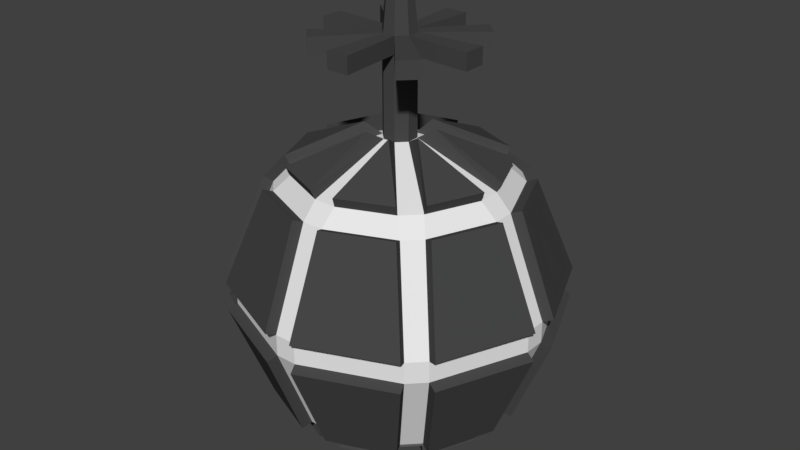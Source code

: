 # Source: props.blend  (saved by Blender 2.79.0; exported with 4.5.12 LTS)
import bpy
from mathutils import Matrix  # noqa: F401  (used for matrix-valued properties, if any)

bpy.ops.wm.read_factory_settings(use_empty=True)
scene = bpy.context.scene
scene.name = 'Scene'

# ---- collections
col_collection_1 = bpy.data.collections.new('Collection 1'); scene.collection.children.link(col_collection_1)

# ---- materials (node trees are filled in below, after node groups)
mat_mbase = bpy.data.materials.new('Mbase')
mat_mbase.alpha_threshold = 0.0
mat_mbase.use_transparent_shadow = False
mat_mbase.diffuse_color = (0.814, 0.814, 0.814, 1.0)
mat_mbase.roughness = 0.5
mat_memboss = bpy.data.materials.new('Memboss')
mat_memboss.alpha_threshold = 0.0
mat_memboss.use_transparent_shadow = False
mat_memboss.diffuse_color = (0.06372, 0.06372, 0.06372, 1.0)
mat_memboss.roughness = 0.5

# ---- material node trees

# ---- world
world_world = bpy.data.worlds.new('World'); scene.world = world_world
world_world.color = (0.05088, 0.05088, 0.05088)
world_world.use_sun_shadow = False
world_world.sun_shadow_jitter_overblur = 0.0
world_world.cycles.sampling_method = 'MANUAL'

# ---- meshes
me_001 = bpy.data.meshes.new('球体.001')
me_001.from_pydata([(-0.05014, 0.121, 0.04834), (0.05014, 0.121, 0.04834), (0.121, 0.05014, 0.04834), (0.121, -0.05014, 0.04834), (0.05014, -0.121, 0.04834), (-0.05014, -0.121, 0.04834), (-0.121, -0.05014, 0.04834), (-0.121, 0.05014, 0.04834), (0.3334, 0.4004, 1.195), (0.2813, 0.3522, 1.263), (0.3522, 0.2813, 1.263), (0.4004, 0.3334, 1.195), (0.4576, 0.5246, 0.7708), (0.5246, 0.4576, 0.7708), (0.5246, 0.4576, 0.676), (0.4576, 0.5246, 0.676), (0.3334, 0.4004, 0.2519), (0.4004, 0.3334, 0.2519), (0.3522, 0.2813, 0.1838), (0.2813, 0.3522, 0.1838), (0.5189, -0.04741, 1.195), (0.5189, 0.04741, 1.195), (0.448, 0.05014, 1.263), (0.448, -0.05014, 1.263), (0.6945, -0.04741, 0.7708), (0.6945, -0.04741, 0.676), (0.6945, 0.04741, 0.676), (0.6945, 0.04741, 0.7708), (0.5189, -0.04741, 0.2519), (0.448, -0.05014, 0.1838), (0.448, 0.05014, 0.1838), (0.5189, 0.04741, 0.2519), (0.3334, -0.4004, 1.195), (0.4004, -0.3334, 1.195), (0.3522, -0.2813, 1.263), (0.2813, -0.3522, 1.263), (0.4576, -0.5246, 0.7708), (0.4576, -0.5246, 0.676), (0.5246, -0.4576, 0.676), (0.5246, -0.4576, 0.7708), (0.3334, -0.4004, 0.2519), (0.2813, -0.3522, 0.1838), (0.3522, -0.2813, 0.1838), (0.4004, -0.3334, 0.2519), (-0.04741, -0.5189, 1.195), (0.04741, -0.5189, 1.195), (0.05014, -0.448, 1.263), (-0.05014, -0.448, 1.263), (-0.04741, -0.6945, 0.7708), (-0.04741, -0.6945, 0.676), (0.04741, -0.6945, 0.676), (0.04741, -0.6945, 0.7708), (-0.04741, -0.5189, 0.2519), (-0.05014, -0.448, 0.1838), (0.05014, -0.448, 0.1838), (0.04741, -0.5189, 0.2519), (-0.06779, -0.02808, 1.398), (-0.02808, -0.06779, 1.398), (0.02808, -0.06779, 1.398), (0.06779, -0.02808, 1.398), (0.06779, 0.02808, 1.398), (0.02808, 0.06779, 1.398), (-0.02808, 0.06779, 1.398), (-0.06779, 0.02808, 1.398), (-0.3522, -0.2813, 1.263), (-0.4004, -0.3334, 1.195), (-0.3334, -0.4004, 1.195), (-0.2813, -0.3522, 1.263), (-0.5246, -0.4576, 0.7708), (-0.5246, -0.4576, 0.676), (-0.4576, -0.5246, 0.676), (-0.4576, -0.5246, 0.7708), (-0.4004, -0.3334, 0.2519), (-0.3522, -0.2813, 0.1838), (-0.2813, -0.3522, 0.1838), (-0.3334, -0.4004, 0.2519), (-0.5189, 0.04741, 1.195), (-0.5189, -0.04741, 1.195), (-0.448, -0.05014, 1.263), (-0.448, 0.05014, 1.263), (-0.6945, 0.04741, 0.7708), (-0.6945, 0.04741, 0.676), (-0.6945, -0.04741, 0.676), (-0.6945, -0.04741, 0.7708), (-0.5189, 0.04741, 0.2519), (-0.448, 0.05014, 0.1838), (-0.448, -0.05014, 0.1838), (-0.5189, -0.04741, 0.2519), (-0.3334, 0.4004, 1.195), (-0.4004, 0.3334, 1.195), (-0.3522, 0.2813, 1.263), (-0.2813, 0.3522, 1.263), (-0.4576, 0.5246, 0.7708), (-0.4576, 0.5246, 0.676), (-0.5246, 0.4576, 0.676), (-0.5246, 0.4576, 0.7708), (-0.3334, 0.4004, 0.2519), (-0.2813, 0.3522, 0.1838), (-0.3522, 0.2813, 0.1838), (-0.4004, 0.3334, 0.2519), (0.04741, 0.5189, 1.195), (-0.04741, 0.5189, 1.195), (-0.05014, 0.448, 1.263), (0.05014, 0.448, 1.263), (0.04741, 0.6945, 0.7708), (0.04741, 0.6945, 0.676), (-0.04741, 0.6945, 0.676), (-0.04741, 0.6945, 0.7708), (0.04741, 0.5189, 0.2519), (0.05014, 0.448, 0.1838), (-0.05014, 0.448, 0.1838), (-0.04741, 0.5189, 0.2519), (0.4421, 0.3506, 0.2347), (0.5663, 0.4748, 0.6588), (0.7362, 0.06466, 0.6588), (0.5605, 0.06466, 0.2347), (0.7362, -0.06466, 0.7881), (0.5605, -0.06466, 1.212), (0.4421, -0.3506, 1.212), (0.5663, -0.4748, 0.7881), (0.06466, 0.7362, 0.7881), (0.06466, 0.5605, 1.212), (0.3506, 0.4421, 1.212), (0.4748, 0.5663, 0.7881), (0.1393, 0.0577, 0.004288), (0.3705, 0.2889, 0.1397), (0.4662, 0.0577, 0.1397), (0.06466, 0.5605, 0.2347), (0.06466, 0.7362, 0.6588), (0.4748, 0.5663, 0.6588), (0.3506, 0.4421, 0.2347), (0.0577, 0.4662, 1.307), (0.0577, 0.1393, 1.443), (0.2889, 0.3705, 1.307), (0.1393, -0.0577, 0.004288), (0.4662, -0.0577, 0.1397), (0.3705, -0.2889, 0.1397), (0.3705, 0.2889, 1.307), (0.1393, 0.0577, 1.443), (0.4662, 0.0577, 1.307), (0.4748, -0.5663, 0.7881), (0.3506, -0.4421, 1.212), (0.06466, -0.5605, 1.212), (0.06466, -0.7362, 0.7881), (0.5605, -0.06466, 0.2347), (0.7362, -0.06466, 0.6588), (0.5663, -0.4748, 0.6588), (0.4421, -0.3506, 0.2347), (0.0577, -0.1393, 0.004288), (0.2889, -0.3705, 0.1397), (0.0577, -0.4662, 0.1397), (0.4662, -0.0577, 1.307), (0.1393, -0.0577, 1.443), (0.3705, -0.2889, 1.307), (0.2889, -0.3705, 1.307), (0.0577, -0.1393, 1.443), (0.0577, -0.4662, 1.307), (-0.06466, -0.7362, 0.7881), (-0.06466, -0.5605, 1.212), (-0.3506, -0.4421, 1.212), (-0.4748, -0.5663, 0.7881), (0.3506, -0.4421, 0.2347), (0.4748, -0.5663, 0.6588), (0.06466, -0.7362, 0.6588), (0.06466, -0.5605, 0.2347), (-0.0577, -0.1393, 0.004288), (-0.0577, -0.4662, 0.1397), (-0.2889, -0.3705, 0.1397), (-0.1393, -0.0577, 0.004288), (-0.3705, -0.2889, 0.1397), (-0.4662, -0.0577, 0.1397), (-0.0577, -0.4662, 1.307), (-0.0577, -0.1393, 1.443), (-0.2889, -0.3705, 1.307), (-0.3705, -0.2889, 1.307), (-0.1393, -0.0577, 1.443), (-0.4662, -0.0577, 1.307), (-0.06466, -0.5605, 0.2347), (-0.06466, -0.7362, 0.6588), (-0.4748, -0.5663, 0.6588), (-0.3506, -0.4421, 0.2347), (-0.1393, 0.0577, 0.004288), (-0.4662, 0.0577, 0.1397), (-0.3705, 0.2889, 0.1397), (-0.4421, -0.3506, 0.2347), (-0.5663, -0.4748, 0.6588), (-0.7362, -0.06466, 0.6588), (-0.5605, -0.06466, 0.2347), (-0.7362, 0.06466, 0.7881), (-0.5605, 0.06466, 1.212), (-0.4421, 0.3506, 1.212), (-0.5663, 0.4748, 0.7881), (-0.4662, 0.0577, 1.307), (-0.1393, 0.0577, 1.443), (-0.3705, 0.2889, 1.307), (0.5663, 0.4748, 0.7881), (0.4421, 0.3506, 1.212), (0.5605, 0.06466, 1.212), (0.7362, 0.06466, 0.7881), (-0.5605, 0.06466, 0.2347), (-0.7362, 0.06466, 0.6588), (-0.5663, 0.4748, 0.6588), (-0.4421, 0.3506, 0.2347), (-0.4748, 0.5663, 0.7881), (-0.3506, 0.4421, 1.212), (-0.06466, 0.5605, 1.212), (-0.06466, 0.7362, 0.7881), (-0.2889, 0.3705, 1.307), (-0.0577, 0.1393, 1.443), (-0.0577, 0.4662, 1.307), (0.0577, 0.1393, 0.004288), (0.0577, 0.4662, 0.1397), (0.2889, 0.3705, 0.1397), (-0.3506, 0.4421, 0.2347), (-0.4748, 0.5663, 0.6588), (-0.06466, 0.7362, 0.6588), (-0.06466, 0.5605, 0.2347), (-0.5663, -0.4748, 0.7881), (-0.4421, -0.3506, 1.212), (-0.5605, -0.06466, 1.212), (-0.7362, -0.06466, 0.7881), (-0.0577, 0.1393, 0.004288), (-0.2889, 0.3705, 0.1397), (-0.0577, 0.4662, 0.1397), (-0.05014, 0.121, 0.006404), (0.05014, 0.121, 0.006404), (0.121, 0.05014, 0.006404), (0.121, -0.05014, 0.006404), (0.05014, -0.121, 0.006404), (-0.05014, -0.121, 0.006404), (-0.121, -0.05014, 0.006404), (-0.121, 0.05014, 0.006404), (-0.05423, -0.02246, 1.981), (-0.02246, -0.05423, 1.981), (0.02246, -0.05423, 1.981), (0.05423, -0.02246, 1.981), (0.05423, 0.02246, 1.981), (0.02246, 0.05423, 1.981), (-0.02246, 0.05423, 1.981), (-0.05423, 0.02246, 1.981), (-0.02808, -0.06779, 1.835), (-0.06779, -0.02808, 1.835), (0.02808, -0.06779, 1.835), (0.06779, -0.02808, 1.835), (0.06779, 0.02808, 1.835), (0.02808, 0.06779, 1.835), (-0.02808, 0.06779, 1.835), (-0.06779, 0.02808, 1.835), (-0.06779, -0.02808, 1.761), (-0.02808, -0.06779, 1.761), (0.02808, -0.06779, 1.761), (0.06779, -0.02808, 1.761), (0.06779, 0.02808, 1.761), (0.02808, 0.06779, 1.761), (-0.02808, 0.06779, 1.761), (-0.06779, 0.02808, 1.761), (-0.3582, -0.05014, 1.761), (-0.3582, -0.05014, 1.835), (-0.3582, 0.05014, 1.835), (-0.3582, 0.05014, 1.761), (-0.2888, 0.2179, 1.761), (-0.2888, 0.2179, 1.835), (-0.2179, 0.2888, 1.835), (-0.2179, 0.2888, 1.761), (-0.05014, 0.3582, 1.761), (-0.05014, 0.3582, 1.835), (0.05014, 0.3582, 1.835), (0.05014, 0.3582, 1.761), (0.2179, 0.2888, 1.761), (0.2179, 0.2888, 1.835), (0.2888, 0.2179, 1.835), (0.2888, 0.2179, 1.761), (0.3582, 0.05014, 1.761), (0.3582, 0.05014, 1.835), (0.3582, -0.05014, 1.835), (0.3582, -0.05014, 1.761), (0.2888, -0.2179, 1.761), (0.2888, -0.2179, 1.835), (0.2179, -0.2888, 1.835), (0.2179, -0.2888, 1.761), (0.05014, -0.3582, 1.761), (0.05014, -0.3582, 1.835), (-0.05014, -0.3582, 1.835), (-0.05014, -0.3582, 1.761), (-0.2179, -0.2888, 1.761), (-0.2179, -0.2888, 1.835), (-0.2888, -0.2179, 1.835), (-0.2888, -0.2179, 1.761)], [], [(8, 9, 10, 11), (12, 13, 14, 15), (16, 17, 18, 19), (20, 21, 22, 23), (24, 25, 26, 27), (28, 29, 30, 31), (32, 33, 34, 35), (36, 37, 38, 39), (40, 41, 42, 43), (44, 45, 46, 47), (48, 49, 50, 51), (52, 53, 54, 55), (64, 65, 66, 67), (68, 69, 70, 71), (72, 73, 74, 75), (76, 77, 78, 79), (80, 81, 82, 83), (84, 85, 86, 87), (88, 89, 90, 91), (92, 93, 94, 95), (96, 97, 98, 99), (100, 101, 102, 103), (104, 105, 106, 107), (108, 109, 110, 111), (11, 13, 12, 8), (14, 17, 16, 15), (20, 24, 27, 21), (25, 28, 31, 26), (30, 18, 17, 31), (13, 27, 26, 14), (21, 11, 10, 22), (32, 36, 39, 33), (37, 40, 43, 38), (42, 29, 28, 43), (24, 39, 38, 25), (33, 20, 23, 34), (44, 48, 51, 45), (49, 52, 55, 50), (50, 37, 36, 51), (35, 46, 45, 32), (54, 41, 40, 55), (56, 64, 67, 57), (65, 68, 71, 66), (69, 72, 75, 70), (52, 75, 74, 53), (70, 49, 48, 71), (47, 67, 66, 44), (76, 80, 83, 77), (81, 84, 87, 82), (72, 87, 86, 73), (82, 69, 68, 83), (64, 78, 77, 65), (88, 92, 95, 89), (93, 96, 99, 94), (84, 99, 98, 85), (94, 81, 80, 95), (79, 90, 89, 76), (100, 104, 107, 101), (105, 108, 111, 106), (96, 111, 110, 97), (106, 93, 92, 107), (91, 102, 101, 88), (61, 103, 102, 62), (109, 1, 0, 110), (60, 10, 9, 61), (18, 2, 1, 19), (15, 105, 104, 12), (103, 9, 8, 100), (19, 109, 108, 16), (59, 23, 22, 60), (29, 3, 2, 30), (58, 35, 34, 59), (41, 4, 3, 42), (57, 47, 46, 58), (53, 5, 4, 54), (73, 6, 5, 74), (63, 79, 78, 56), (85, 7, 6, 86), (62, 91, 90, 63), (97, 0, 7, 98), (112, 113, 114, 115), (14, 113, 112, 17), (26, 114, 113, 14), (31, 115, 114, 26), (17, 112, 115, 31), (116, 117, 118, 119), (20, 117, 116, 24), (33, 118, 117, 20), (39, 119, 118, 33), (24, 116, 119, 39), (120, 121, 122, 123), (100, 121, 120, 104), (8, 122, 121, 100), (12, 123, 122, 8), (104, 120, 123, 12), (124, 125, 126), (18, 125, 124, 2), (30, 126, 125, 18), (2, 124, 126, 30), (127, 128, 129, 130), (105, 128, 127, 108), (15, 129, 128, 105), (16, 130, 129, 15), (108, 127, 130, 16), (131, 132, 133), (61, 132, 131, 103), (9, 133, 132, 61), (103, 131, 133, 9), (134, 135, 136), (29, 135, 134, 3), (42, 136, 135, 29), (3, 134, 136, 42), (137, 138, 139), (60, 138, 137, 10), (22, 139, 138, 60), (10, 137, 139, 22), (140, 141, 142, 143), (32, 141, 140, 36), (45, 142, 141, 32), (51, 143, 142, 45), (36, 140, 143, 51), (144, 145, 146, 147), (25, 145, 144, 28), (38, 146, 145, 25), (43, 147, 146, 38), (28, 144, 147, 43), (148, 149, 150), (41, 149, 148, 4), (54, 150, 149, 41), (4, 148, 150, 54), (151, 152, 153), (59, 152, 151, 23), (34, 153, 152, 59), (23, 151, 153, 34), (154, 155, 156), (58, 155, 154, 35), (46, 156, 155, 58), (35, 154, 156, 46), (157, 158, 159, 160), (44, 158, 157, 48), (66, 159, 158, 44), (71, 160, 159, 66), (48, 157, 160, 71), (161, 162, 163, 164), (37, 162, 161, 40), (50, 163, 162, 37), (55, 164, 163, 50), (40, 161, 164, 55), (165, 166, 167), (53, 166, 165, 5), (74, 167, 166, 53), (5, 165, 167, 74), (168, 169, 170), (73, 169, 168, 6), (86, 170, 169, 73), (6, 168, 170, 86), (171, 172, 173), (57, 172, 171, 47), (67, 173, 172, 57), (47, 171, 173, 67), (174, 175, 176), (56, 175, 174, 64), (78, 176, 175, 56), (64, 174, 176, 78), (177, 178, 179, 180), (49, 178, 177, 52), (70, 179, 178, 49), (75, 180, 179, 70), (52, 177, 180, 75), (181, 182, 183), (85, 182, 181, 7), (98, 183, 182, 85), (7, 181, 183, 98), (184, 185, 186, 187), (69, 185, 184, 72), (82, 186, 185, 69), (87, 187, 186, 82), (72, 184, 187, 87), (188, 189, 190, 191), (76, 189, 188, 80), (89, 190, 189, 76), (95, 191, 190, 89), (80, 188, 191, 95), (192, 193, 194), (63, 193, 192, 79), (90, 194, 193, 63), (79, 192, 194, 90), (195, 196, 197, 198), (11, 196, 195, 13), (21, 197, 196, 11), (27, 198, 197, 21), (13, 195, 198, 27), (199, 200, 201, 202), (81, 200, 199, 84), (94, 201, 200, 81), (99, 202, 201, 94), (84, 199, 202, 99), (203, 204, 205, 206), (88, 204, 203, 92), (101, 205, 204, 88), (107, 206, 205, 101), (92, 203, 206, 107), (207, 208, 209), (62, 208, 207, 91), (102, 209, 208, 62), (91, 207, 209, 102), (210, 211, 212), (109, 211, 210, 1), (19, 212, 211, 109), (1, 210, 212, 19), (213, 214, 215, 216), (93, 214, 213, 96), (106, 215, 214, 93), (111, 216, 215, 106), (96, 213, 216, 111), (217, 218, 219, 220), (65, 218, 217, 68), (77, 219, 218, 65), (83, 220, 219, 77), (68, 217, 220, 83), (221, 222, 223), (97, 222, 221, 0), (110, 223, 222, 97), (0, 221, 223, 110), (224, 225, 226, 227, 228, 229, 230, 231), (1, 225, 224, 0), (2, 226, 225, 1), (3, 227, 226, 2), (4, 228, 227, 3), (5, 229, 228, 4), (6, 230, 229, 5), (7, 231, 230, 6), (0, 224, 231, 7), (232, 233, 234, 235, 236, 237, 238, 239), (240, 233, 232, 241), (242, 234, 233, 240), (243, 235, 234, 242), (244, 236, 235, 243), (245, 237, 236, 244), (246, 238, 237, 245), (247, 239, 238, 246), (241, 232, 239, 247), (57, 249, 248, 56), (58, 250, 249, 57), (59, 251, 250, 58), (60, 252, 251, 59), (61, 253, 252, 60), (62, 254, 253, 61), (63, 255, 254, 62), (56, 248, 255, 63), (256, 257, 258, 259), (241, 257, 256, 248), (247, 258, 257, 241), (255, 259, 258, 247), (248, 256, 259, 255), (260, 261, 262, 263), (247, 261, 260, 255), (246, 262, 261, 247), (254, 263, 262, 246), (255, 260, 263, 254), (264, 265, 266, 267), (246, 265, 264, 254), (245, 266, 265, 246), (253, 267, 266, 245), (254, 264, 267, 253), (268, 269, 270, 271), (245, 269, 268, 253), (244, 270, 269, 245), (252, 271, 270, 244), (253, 268, 271, 252), (272, 273, 274, 275), (244, 273, 272, 252), (243, 274, 273, 244), (251, 275, 274, 243), (252, 272, 275, 251), (276, 277, 278, 279), (243, 277, 276, 251), (242, 278, 277, 243), (250, 279, 278, 242), (251, 276, 279, 250), (280, 281, 282, 283), (242, 281, 280, 250), (240, 282, 281, 242), (249, 283, 282, 240), (250, 280, 283, 249), (284, 285, 286, 287), (240, 285, 284, 249), (241, 286, 285, 240), (248, 287, 286, 241), (249, 284, 287, 248)])
me_001.polygons.foreach_set('material_index', [0, 0, 0, 0, 0, 0, 0, 0, 0, 0, 0, 0, 0, 0, 0, 0, 0, 0, 0, 0, 0, 0, 0, 0, 0, 0, 0, 0, 0, 0, 0, 0, 0, 0, 0, 0, 0, 0, 0, 0, 0, 0, 0, 0, 0, 0, 0, 0, 0, 0, 0, 0, 0, 0, 0, 0, 0, 0, 0, 0, 0, 0, 0, 0, 0, 0, 0, 0, 0, 0, 0, 0, 0, 0, 0, 0, 0, 0, 0, 0, 1, 1, 1, 1, 1, 1, 1, 1, 1, 1, 1, 1, 1, 1, 1, 1, 1, 1, 1, 1, 1, 1, 1, 1, 1, 1, 1, 1, 1, 1, 1, 1, 1, 1, 1, 1, 1, 1, 1, 1, 1, 1, 1, 1, 1, 1, 1, 1, 1, 1, 1, 1, 1, 1, 1, 1, 1, 1, 1, 1, 1, 1, 1, 1, 1, 1, 1, 1, 1, 1, 1, 1, 1, 1, 1, 1, 1, 1, 1, 1, 1, 1, 1, 1, 1, 1, 1, 1, 1, 1, 1, 1, 1, 1, 1, 1, 1, 1, 1, 1, 1, 1, 1, 1, 1, 1, 1, 1, 1, 1, 1, 1, 1, 1, 1, 1, 1, 1, 1, 1, 1, 1, 1, 1, 1, 1, 1, 1, 1, 1, 1, 1, 1, 1, 1, 1, 1, 1, 1, 1, 1, 1, 1, 1, 0, 0, 0, 0, 0, 0, 0, 0, 0, 1, 1, 1, 1, 1, 1, 1, 1, 1, 1, 1, 1, 1, 1, 1, 1, 1, 1, 1, 1, 1, 1, 1, 1, 1, 1, 1, 1, 1, 1, 1, 1, 1, 1, 1, 1, 1, 1, 1, 1, 1, 1, 1, 1, 1, 1, 1, 1, 1, 1, 1, 1, 1, 1, 1, 1, 1])
me_001.materials.append(mat_mbase)
me_001.materials.append(mat_memboss)
me_001.use_remesh_preserve_volume = False
me_001.use_remesh_preserve_attributes = False
me_001.use_mirror_vertex_groups = False
me_001.update()

# ---- objects
ob_grenade = bpy.data.objects.new('grenade', me_001)

# ---- transforms, parenting, visibility, modifiers, constraints
ob_grenade.location = (0.0, 0.0, 0.0)
ob_grenade.lineart.crease_threshold = 0.0

# ---- collection membership
col_collection_1.objects.link(ob_grenade)

# ---- scene / render settings (as saved in the file)
scene.frame_start = 1; scene.frame_end = 250; scene.frame_set(1)
scene.render.engine = 'BLENDER_EEVEE_NEXT'
scene.render.resolution_percentage = 50
scene.render.dither_intensity = 0.0
scene.cycles.use_denoising = False
scene.cycles.samples = 128
scene.cycles.sampling_pattern = 'TABULATED_SOBOL'
scene.cycles.use_adaptive_sampling = False
scene.cycles.use_light_tree = False
scene.cycles.blur_glossy = 0.0
scene.cycles.sample_clamp_indirect = 0.0
scene.view_settings.view_transform = 'Standard'
bpy.context.view_layer.update()

# ---- added for rendering (the .blend has no active camera and no usable light): camera, sun
cam_auto = bpy.data.cameras.new('AutoCamera')
cam_auto.lens = 50.0
cam_auto.sensor_width = 36.0
cam_auto.clip_end = 1000.0
ob_auto_camera = bpy.data.objects.new('AutoCamera', cam_auto)
scene.collection.objects.link(ob_auto_camera)
ob_auto_camera.location = (2.65667, -3.18801, 3.11818)
ob_auto_camera.rotation_euler = (1.09748, -7.21219e-08, 0.694738)
scene.camera = ob_auto_camera
light_auto_sun = bpy.data.lights.new('AutoSun', 'SUN')
light_auto_sun.energy = 3.0
light_auto_sun.angle = 0.0523599
ob_auto_sun = bpy.data.objects.new('AutoSun', light_auto_sun)
scene.collection.objects.link(ob_auto_sun)
ob_auto_sun.rotation_euler = (0.872665, 0.174533, 0.523599)
bpy.context.view_layer.update()
